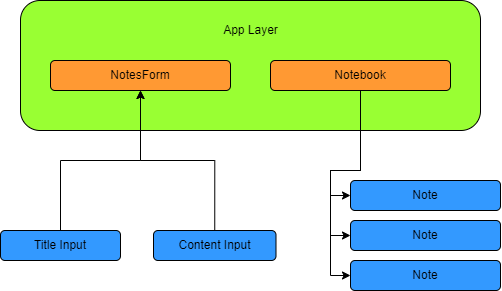

The diagram above was exported from draw.io. Its source (the exported page's mxGraphModel, read from the mxfile embedded in the PNG):
<mxGraphModel dx="741" dy="391" grid="1" gridSize="10" guides="1" tooltips="1" connect="1" arrows="1" fold="1" page="1" pageScale="1" pageWidth="850" pageHeight="1100" math="0" shadow="0">
  <root>
    <mxCell id="0" />
    <mxCell id="1" parent="0" />
    <mxCell id="UIvODkELQbO9ZBCl8vrt-1" value="" style="rounded=1;whiteSpace=wrap;html=1;fillColor=#99FF33;" vertex="1" parent="1">
      <mxGeometry x="170" y="110" width="460" height="130" as="geometry" />
    </mxCell>
    <mxCell id="UIvODkELQbO9ZBCl8vrt-16" style="edgeStyle=orthogonalEdgeStyle;rounded=0;jumpSize=7;orthogonalLoop=1;jettySize=auto;html=1;startArrow=classic;startFill=1;endArrow=none;endFill=0;strokeColor=default;" edge="1" parent="1" source="UIvODkELQbO9ZBCl8vrt-2" target="UIvODkELQbO9ZBCl8vrt-9">
      <mxGeometry relative="1" as="geometry" />
    </mxCell>
    <mxCell id="UIvODkELQbO9ZBCl8vrt-17" style="edgeStyle=orthogonalEdgeStyle;rounded=0;jumpSize=7;orthogonalLoop=1;jettySize=auto;html=1;entryX=0.5;entryY=0;entryDx=0;entryDy=0;startArrow=classic;startFill=1;endArrow=none;endFill=0;strokeColor=default;" edge="1" parent="1" source="UIvODkELQbO9ZBCl8vrt-2" target="UIvODkELQbO9ZBCl8vrt-10">
      <mxGeometry relative="1" as="geometry" />
    </mxCell>
    <mxCell id="UIvODkELQbO9ZBCl8vrt-2" value="NotesForm" style="rounded=1;whiteSpace=wrap;html=1;fillColor=#FF9933;" vertex="1" parent="1">
      <mxGeometry x="200" y="170" width="180" height="30" as="geometry" />
    </mxCell>
    <mxCell id="UIvODkELQbO9ZBCl8vrt-23" value="" style="edgeStyle=orthogonalEdgeStyle;rounded=0;jumpSize=7;orthogonalLoop=1;jettySize=auto;html=1;startArrow=none;startFill=0;endArrow=classic;endFill=1;strokeColor=default;entryX=0;entryY=0.5;entryDx=0;entryDy=0;" edge="1" parent="1" source="UIvODkELQbO9ZBCl8vrt-3" target="UIvODkELQbO9ZBCl8vrt-11">
      <mxGeometry relative="1" as="geometry">
        <Array as="points">
          <mxPoint x="510" y="280" />
          <mxPoint x="480" y="280" />
          <mxPoint x="480" y="305" />
        </Array>
      </mxGeometry>
    </mxCell>
    <mxCell id="UIvODkELQbO9ZBCl8vrt-24" style="edgeStyle=orthogonalEdgeStyle;rounded=0;jumpSize=7;orthogonalLoop=1;jettySize=auto;html=1;startArrow=none;startFill=0;endArrow=classic;endFill=1;strokeColor=default;entryX=0;entryY=0.5;entryDx=0;entryDy=0;" edge="1" parent="1" source="UIvODkELQbO9ZBCl8vrt-3" target="UIvODkELQbO9ZBCl8vrt-12">
      <mxGeometry relative="1" as="geometry">
        <mxPoint x="520" y="360" as="targetPoint" />
        <Array as="points">
          <mxPoint x="510" y="280" />
          <mxPoint x="480" y="280" />
          <mxPoint x="480" y="345" />
        </Array>
      </mxGeometry>
    </mxCell>
    <mxCell id="UIvODkELQbO9ZBCl8vrt-25" style="edgeStyle=orthogonalEdgeStyle;rounded=0;jumpSize=7;orthogonalLoop=1;jettySize=auto;html=1;entryX=0;entryY=0.5;entryDx=0;entryDy=0;startArrow=none;startFill=0;endArrow=classic;endFill=1;strokeColor=default;" edge="1" parent="1" source="UIvODkELQbO9ZBCl8vrt-3" target="UIvODkELQbO9ZBCl8vrt-13">
      <mxGeometry relative="1" as="geometry">
        <Array as="points">
          <mxPoint x="510" y="280" />
          <mxPoint x="480" y="280" />
          <mxPoint x="480" y="385" />
        </Array>
      </mxGeometry>
    </mxCell>
    <mxCell id="UIvODkELQbO9ZBCl8vrt-3" value="Notebook" style="rounded=1;whiteSpace=wrap;html=1;fillColor=#FF9933;" vertex="1" parent="1">
      <mxGeometry x="420" y="170" width="180" height="30" as="geometry" />
    </mxCell>
    <mxCell id="UIvODkELQbO9ZBCl8vrt-4" value="App Layer" style="text;html=1;strokeColor=none;fillColor=none;align=center;verticalAlign=middle;whiteSpace=wrap;rounded=0;" vertex="1" parent="1">
      <mxGeometry x="362.5" y="120" width="75" height="40" as="geometry" />
    </mxCell>
    <mxCell id="UIvODkELQbO9ZBCl8vrt-9" value="Title Input" style="rounded=1;whiteSpace=wrap;html=1;fillColor=#3399FF;" vertex="1" parent="1">
      <mxGeometry x="150" y="340" width="120" height="30" as="geometry" />
    </mxCell>
    <mxCell id="UIvODkELQbO9ZBCl8vrt-10" value="Content Input" style="rounded=1;whiteSpace=wrap;html=1;fillColor=#3399FF;" vertex="1" parent="1">
      <mxGeometry x="303" y="340" width="122.5" height="30" as="geometry" />
    </mxCell>
    <mxCell id="UIvODkELQbO9ZBCl8vrt-11" value="Note" style="rounded=1;whiteSpace=wrap;html=1;fillColor=#3399FF;" vertex="1" parent="1">
      <mxGeometry x="500" y="290" width="150" height="30" as="geometry" />
    </mxCell>
    <mxCell id="UIvODkELQbO9ZBCl8vrt-12" value="Note" style="rounded=1;whiteSpace=wrap;html=1;fillColor=#3399FF;" vertex="1" parent="1">
      <mxGeometry x="500" y="330" width="150" height="30" as="geometry" />
    </mxCell>
    <mxCell id="UIvODkELQbO9ZBCl8vrt-13" value="Note" style="rounded=1;whiteSpace=wrap;html=1;fillColor=#3399FF;" vertex="1" parent="1">
      <mxGeometry x="500" y="370" width="150" height="30" as="geometry" />
    </mxCell>
  </root>
</mxGraphModel>